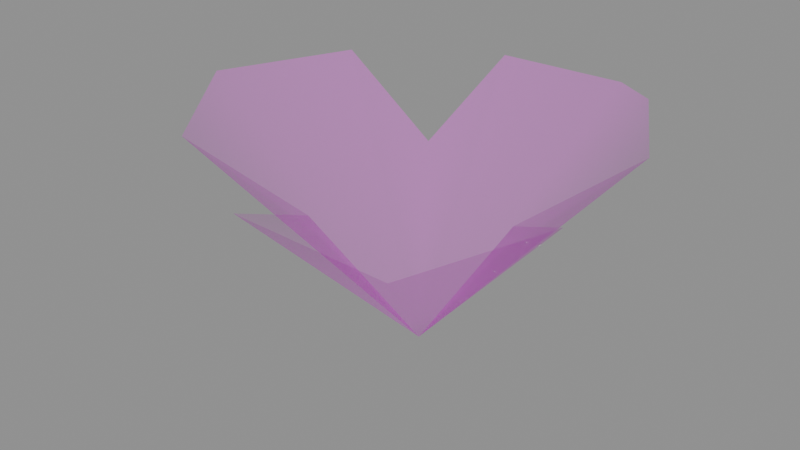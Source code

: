 # Source: petal_1.blend  (saved by Blender 5.1.30; exported with 4.5.12 LTS)
import bpy
from mathutils import Matrix  # noqa: F401  (used for matrix-valued properties, if any)

bpy.ops.wm.read_factory_settings(use_empty=True)
scene = bpy.context.scene
scene.name = 'Scene'

# ---- images (referenced by path relative to the original .blend; pixels are not part of the script)
import os
ASSET_DIR = os.environ.get("B2B_ASSET_DIR", "")  # directory of the original .blend (textures are referenced by path, not embedded)
HERE = os.path.dirname(os.path.abspath(__file__))  # packed textures are extracted next to this script under _unpacked/

def load_image(name, relpath, width, height, colorspace="sRGB"):
    """Load a texture the original file referenced (path relative to the .blend, or extracted next to this script)."""
    p = next((c for c in (os.path.join(HERE, relpath), os.path.join(ASSET_DIR, relpath)) if relpath and os.path.exists(c)), "")
    if p:
        img = bpy.data.images.load(p, check_existing=True)
        img.name = name
    else:  # same state as the original file: an image datablock whose file is absent (Cycles renders it pink)
        img = bpy.data.images.new(name, width, height)
        img.source = "FILE"
        img.filepath = "//" + (relpath or name)
    img.colorspace_settings.name = colorspace
    return img
img_flowers_png = load_image('Flowers.png', 'Flowers.png', 1024, 1024, 'sRGB')
img_flowers_png_001 = load_image('Flowers.png.001', 'Flowers.png', 1024, 1024, 'Non-Color')

# ---- materials (node trees are filled in below, after node groups)
mat_flowers = bpy.data.materials.new('Flowers')
mat_flowers.use_transparency_overlap = False
mat_flowers.show_transparent_back = False
mat_flowers.roughness = 1.0

# ---- material node trees
mat_flowers.use_nodes = True; mat_flowers.node_tree.nodes.clear()
_N = mat_flowers.node_tree.nodes; _L = mat_flowers.node_tree.links
n0 = _N.new('ShaderNodeBsdfPrincipled'); n0.name = 'Principled BSDF'; n0.location = (-200, 100)
n0.inputs[2].default_value = 1.0
n1 = _N.new('ShaderNodeOutputMaterial'); n1.name = 'Material Output'; n1.location = (200, 100)
n2 = _N.new('ShaderNodeNormalMap'); n2.name = 'Normal Map'; n2.location = (-600, -600)
n2.label = 'Normal/Map'
n2.inputs[0].default_value = 0.0
n3 = _N.new('ShaderNodeTexImage'); n3.name = 'Image Texture'; n3.location = (-600, 300)
n3.image = img_flowers_png
n4 = _N.new('ShaderNodeTexImage'); n4.name = 'Image Texture.001'; n4.location = (-600, -300)
n4.image = img_flowers_png_001
_L.new(n0.outputs[0], n1.inputs[0])
_L.new(n2.outputs[0], n0.inputs[5])
_L.new(n3.outputs[0], n0.inputs[0])
_L.new(n4.outputs[0], n0.inputs[4])
n1.is_active_output = True

# ---- meshes
me_plane_028 = bpy.data.meshes.new('Plane.028')
me_plane_028.from_pydata([(0.2033, -0.06838, 0.2224), (0.1491, -0.2238, 0.2194), (-0.05318, -0.102, 0.164), (-0.01576, -0.226, 0.2257), (-0.1608, -0.1568, 0.2336), (-0.2569, -0.02656, 0.2416), (-0.06784, 0.09832, 0.1713), (-0.0519, 0.2124, 0.2416), (0.08503, 0.229, 0.2369), (-0.1899, 0.1134, 0.2437), (0.1284, 0.2083, 0.2345), (0.1943, 0.09, 0.2281), (0.1055, 0.007327, 0.1615), (1.714e-06, 5.222e-07, 1.185e-06)], [], [(1, 0, 13), (10, 8, 13), (8, 7, 13), (4, 2, 13), (7, 6, 13), (12, 11, 13), (5, 4, 13), (6, 9, 13), (0, 12, 13), (11, 10, 13), (9, 5, 13), (3, 1, 13), (2, 3, 13)])
me_plane_028.polygons.foreach_set('use_smooth', [True] * 13)
_uv = me_plane_028.uv_layers.new(name='UVMap')
_uv.uv.foreach_set('vector', [0.5431, 0.8999, 0.5605, 0.7428, 0.7645, 0.7562, 0.7392, 0.5341, 0.7851, 0.5341, 0.7645, 0.7562, 0.7851, 0.5341, 0.8963, 0.605, 0.7645, 0.7562, 0.8378, 0.9698, 0.7685, 0.883, 0.7645, 0.7562, 0.8963, 0.605, 0.8638, 0.7155, 0.7645, 0.7562, 0.6768, 0.7227, 0.6336, 0.6093, 0.7645, 0.7562, 0.9745, 0.8967, 0.8378, 0.9698, 0.7645, 0.7562, 0.8638, 0.7155, 0.9745, 0.7478, 0.7645, 0.7562, 0.5605, 0.7428, 0.6768, 0.7227, 0.7645, 0.7562, 0.6336, 0.6093, 0.7392, 0.5341, 0.7645, 0.7562, 0.9745, 0.7478, 0.9745, 0.8967, 0.7645, 0.7562, 0.6843, 0.9698, 0.5431, 0.8999, 0.7645, 0.7562, 0.7685, 0.883, 0.6843, 0.9698, 0.7645, 0.7562])
me_plane_028.materials.append(mat_flowers)
me_plane_028.update()
me_plane_028.normals_split_custom_set([tuple(v) for v in zip(*[iter([-0.3568, 0.5218, 0.7748, -0.7266, 0.06471, 0.684, 0.009781, -0.02417, 0.9997, -0.4323, -0.5436, 0.7195, -0.09414, -0.6987, 0.7092, 0.009781, -0.02417, 0.9997, -0.09414, -0.6987, 0.7092, 0.2562, -0.6981, 0.6686, 0.009781, -0.02417, 0.9997, 0.4939, 0.5254, 0.6928, 0.318, 0.7554, 0.5729, 0.009781, -0.02417, 0.9997, 0.2562, -0.6981, 0.6686, 0.5051, -0.6468, 0.5714, 0.009781, -0.02417, 0.9997, -0.8355, -0.04237, 0.5478, -0.6938, -0.2309, 0.6822, 0.009781, -0.02417, 0.9997, 0.6827, 0.0347, 0.7298, 0.4939, 0.5254, 0.6928, 0.009781, -0.02417, 0.9997, 0.5051, -0.6468, 0.5714, 0.5887, -0.4529, 0.6696, 0.009781, -0.02417, 0.9997, -0.7266, 0.06471, 0.684, -0.8355, -0.04237, 0.5478, 0.009781, -0.02417, 0.9997, -0.6938, -0.2309, 0.6822, -0.4323, -0.5436, 0.7195, 0.009781, -0.02417, 0.9997, 0.5887, -0.4529, 0.6696, 0.6827, 0.0347, 0.7298, 0.009781, -0.02417, 0.9997, 0.1871, 0.6876, 0.7016, -0.3568, 0.5218, 0.7748, 0.009781, -0.02417, 0.9997, 0.318, 0.7554, 0.5729, 0.1871, 0.6876, 0.7016, 0.009781, -0.02417, 0.9997])] * 3)])

# ---- objects
ob_petal_1 = bpy.data.objects.new('Petal_1', me_plane_028)
ob_petal_1_1 = bpy.data.objects.new('petal_1', None)

# ---- transforms, parenting, visibility, modifiers, constraints
ob_petal_1.parent = ob_petal_1_1
ob_petal_1.location = (0.0, 0.0, 0.0)
ob_petal_1.rotation_euler = (-1.629e-07, 0.0, 0.0)
ob_petal_1.color = (0.8, 0.8, 0.8, 1.0)
ob_petal_1_1.location = (0.0, 0.0, 0.0)
ob_petal_1_1.empty_display_size = 0.5

# ---- collection membership
scene.collection.objects.link(ob_petal_1)
scene.collection.objects.link(ob_petal_1_1)

# ---- scene / render settings (as saved in the file)
scene.frame_start = 1; scene.frame_end = 250; scene.frame_set(1)
scene.render.engine = 'BLENDER_EEVEE_NEXT'
scene.render.bake_bias = 0.0
scene.render.bake_samples = 0
scene.cycles.sampling_pattern = 'TABULATED_SOBOL'
scene.eevee.use_volume_custom_range = False
bpy.context.view_layer.update()

# ---- added for rendering (the .blend has no active camera and no usable light): camera, sun + grey world if the file has none
cam_auto = bpy.data.cameras.new('AutoCamera')
cam_auto.lens = 50.0
cam_auto.sensor_width = 36.0
cam_auto.clip_end = 1000.0
ob_auto_camera = bpy.data.objects.new('AutoCamera', cam_auto)
scene.collection.objects.link(ob_auto_camera)
ob_auto_camera.location = (0.613006, -0.766248, 0.63368)
ob_auto_camera.rotation_euler = (1.09748, -7.21219e-08, 0.694738)
scene.camera = ob_auto_camera
light_auto_sun = bpy.data.lights.new('AutoSun', 'SUN')
light_auto_sun.energy = 3.0
light_auto_sun.angle = 0.0523599
ob_auto_sun = bpy.data.objects.new('AutoSun', light_auto_sun)
scene.collection.objects.link(ob_auto_sun)
ob_auto_sun.rotation_euler = (0.872665, 0.174533, 0.523599)
if scene.world is None:
    world_auto = bpy.data.worlds.new('AutoWorld')
    world_auto.color = (0.3, 0.3, 0.3)
    scene.world = world_auto
bpy.context.view_layer.update()

